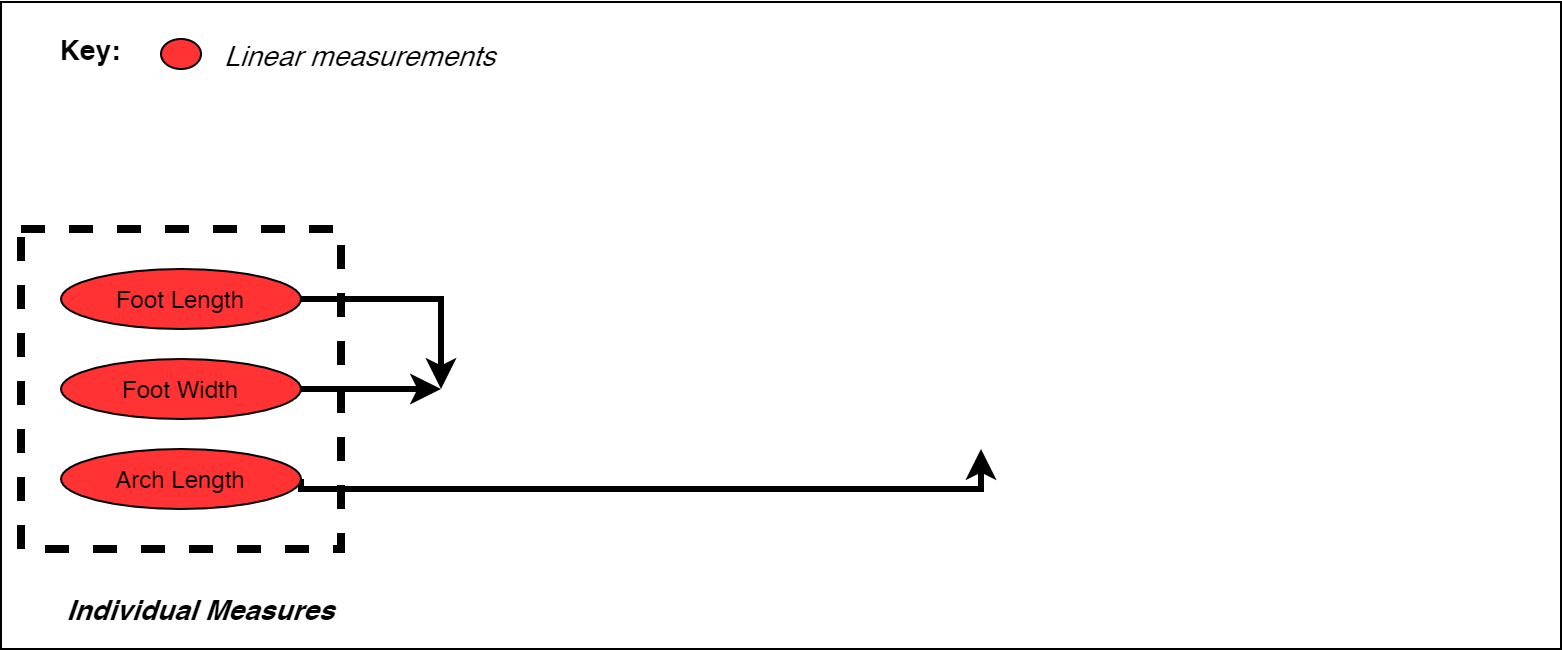

The diagram above was exported from draw.io. Its source (the exported page's mxGraphModel, read from the mxfile embedded in the PNG):
<mxGraphModel dx="1086" dy="966" grid="1" gridSize="10" guides="1" tooltips="1" connect="1" arrows="1" fold="1" page="1" pageScale="1" pageWidth="850" pageHeight="1100" math="0" shadow="0">
  <root>
    <mxCell id="db8IuVagutEBcu6dYoH6-0" />
    <mxCell id="db8IuVagutEBcu6dYoH6-1" parent="db8IuVagutEBcu6dYoH6-0" />
    <mxCell id="db8IuVagutEBcu6dYoH6-2" value="" style="whiteSpace=wrap;html=1;aspect=fixed;strokeColor=#000000;fillColor=none;dashed=1;strokeWidth=4;" vertex="1" parent="db8IuVagutEBcu6dYoH6-1">
      <mxGeometry x="30" y="310" width="160" height="160" as="geometry" />
    </mxCell>
    <mxCell id="db8IuVagutEBcu6dYoH6-10" style="edgeStyle=orthogonalEdgeStyle;rounded=0;orthogonalLoop=1;jettySize=auto;html=1;exitX=1;exitY=0.5;exitDx=0;exitDy=0;entryX=0;entryY=0.5;entryDx=0;entryDy=0;strokeWidth=3;" edge="1" parent="db8IuVagutEBcu6dYoH6-1" source="db8IuVagutEBcu6dYoH6-11">
      <mxGeometry relative="1" as="geometry">
        <mxPoint x="240" y="390" as="targetPoint" />
      </mxGeometry>
    </mxCell>
    <mxCell id="db8IuVagutEBcu6dYoH6-11" value="Foot Length" style="ellipse;whiteSpace=wrap;html=1;perimeter=ellipsePerimeter;fillColor=#FF3333;" vertex="1" parent="db8IuVagutEBcu6dYoH6-1">
      <mxGeometry x="50" y="330" width="120" height="30" as="geometry" />
    </mxCell>
    <mxCell id="db8IuVagutEBcu6dYoH6-12" style="edgeStyle=orthogonalEdgeStyle;rounded=0;orthogonalLoop=1;jettySize=auto;html=1;exitX=1;exitY=0.5;exitDx=0;exitDy=0;strokeWidth=3;" edge="1" parent="db8IuVagutEBcu6dYoH6-1" source="db8IuVagutEBcu6dYoH6-13">
      <mxGeometry relative="1" as="geometry">
        <mxPoint x="240" y="390" as="targetPoint" />
      </mxGeometry>
    </mxCell>
    <mxCell id="db8IuVagutEBcu6dYoH6-13" value="Foot Width" style="ellipse;whiteSpace=wrap;html=1;perimeter=ellipsePerimeter;fillColor=#FF3333;" vertex="1" parent="db8IuVagutEBcu6dYoH6-1">
      <mxGeometry x="50" y="375" width="120" height="30" as="geometry" />
    </mxCell>
    <mxCell id="db8IuVagutEBcu6dYoH6-15" style="edgeStyle=orthogonalEdgeStyle;rounded=0;orthogonalLoop=1;jettySize=auto;html=1;exitX=1;exitY=0.5;exitDx=0;exitDy=0;entryX=0.5;entryY=1;entryDx=0;entryDy=0;strokeWidth=3;" edge="1" parent="db8IuVagutEBcu6dYoH6-1" source="db8IuVagutEBcu6dYoH6-16">
      <mxGeometry relative="1" as="geometry">
        <Array as="points">
          <mxPoint x="170" y="440" />
          <mxPoint x="510" y="440" />
        </Array>
        <mxPoint x="510" y="420" as="targetPoint" />
      </mxGeometry>
    </mxCell>
    <mxCell id="db8IuVagutEBcu6dYoH6-16" value="Arch Length" style="ellipse;whiteSpace=wrap;html=1;perimeter=ellipsePerimeter;fillColor=#FF3333;" vertex="1" parent="db8IuVagutEBcu6dYoH6-1">
      <mxGeometry x="50" y="420" width="120" height="30" as="geometry" />
    </mxCell>
    <mxCell id="db8IuVagutEBcu6dYoH6-29" value="&lt;span style=&quot;font-style: normal&quot;&gt;&lt;font style=&quot;font-size: 14px&quot;&gt;&lt;b&gt;Key:&lt;/b&gt;&lt;/font&gt;&lt;/span&gt;" style="text;html=1;strokeColor=none;fillColor=none;align=center;verticalAlign=middle;whiteSpace=wrap;rounded=0;dashed=1;fontStyle=2" vertex="1" parent="db8IuVagutEBcu6dYoH6-1">
      <mxGeometry x="40" y="210" width="50" height="20" as="geometry" />
    </mxCell>
    <mxCell id="db8IuVagutEBcu6dYoH6-30" value="&lt;i&gt;&lt;font style=&quot;font-size: 14px&quot;&gt;&lt;b&gt;Individual Measures&lt;/b&gt;&lt;/font&gt;&lt;/i&gt;" style="text;html=1;strokeColor=none;fillColor=none;align=center;verticalAlign=middle;whiteSpace=wrap;rounded=0;dashed=1;" vertex="1" parent="db8IuVagutEBcu6dYoH6-1">
      <mxGeometry x="40" y="490" width="160" height="20" as="geometry" />
    </mxCell>
    <mxCell id="db8IuVagutEBcu6dYoH6-31" value="" style="ellipse;whiteSpace=wrap;html=1;perimeter=ellipsePerimeter;fillColor=#FF3333;" vertex="1" parent="db8IuVagutEBcu6dYoH6-1">
      <mxGeometry x="100" y="215" width="20" height="15" as="geometry" />
    </mxCell>
    <mxCell id="db8IuVagutEBcu6dYoH6-34" value="&lt;span style=&quot;font-size: 14px&quot;&gt;Linear measurements&lt;/span&gt;" style="text;html=1;strokeColor=none;fillColor=none;align=left;verticalAlign=middle;whiteSpace=wrap;rounded=0;dashed=1;fontStyle=2" vertex="1" parent="db8IuVagutEBcu6dYoH6-1">
      <mxGeometry x="130" y="212.5" width="140" height="20" as="geometry" />
    </mxCell>
    <mxCell id="UBj1FViqn6vG754TcskN-0" value="" style="rounded=0;whiteSpace=wrap;html=1;strokeColor=#000000;fillColor=none;" vertex="1" parent="db8IuVagutEBcu6dYoH6-1">
      <mxGeometry x="20" y="196.5" width="780" height="323.5" as="geometry" />
    </mxCell>
  </root>
</mxGraphModel>